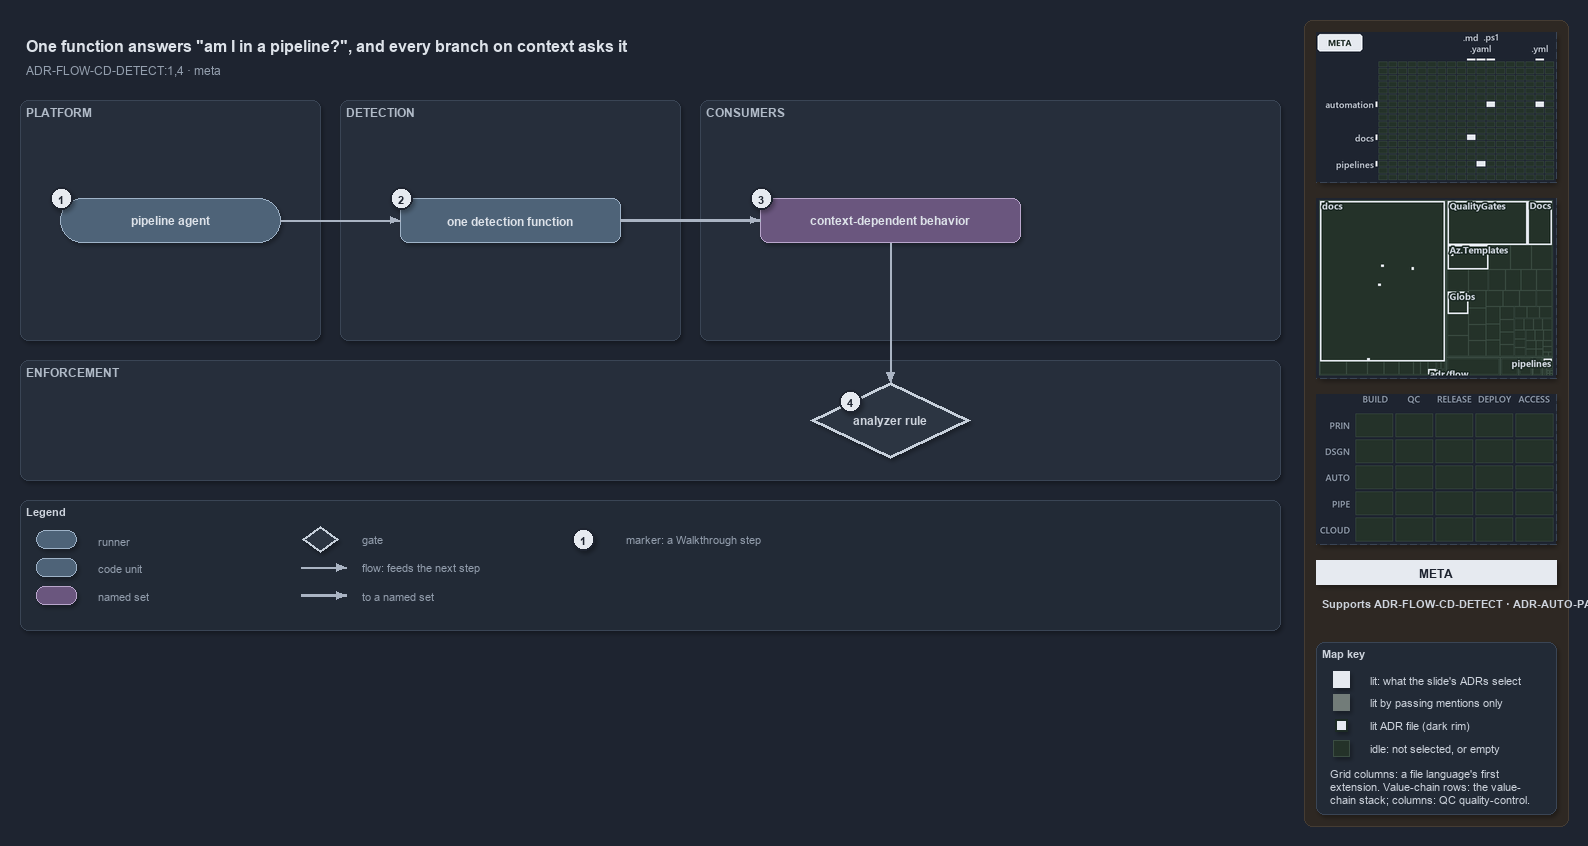

The diagram above was exported from draw.io. Its source (the exported page's mxGraphModel, read from the mxfile embedded in the PNG):
<mxGraphModel dx="1024" dy="768" grid="0" gridSize="10" guides="1" tooltips="1" connect="1" arrows="1" fold="1" page="1" pageScale="1" pageWidth="1572" pageHeight="640" background="#1E2430" math="0" shadow="1">
  <root>
    <mxCell id="0" />
    <mxCell id="1" parent="0" />
    <mxCell id="sidebar-bg" value="" style="rounded=1;arcSize=2;html=1;fillColor=#2E2823;strokeColor=#453C33;shadow=0;" vertex="1" parent="1">
      <mxGeometry x="1304" y="4" width="264" height="806" as="geometry" />
    </mxCell>
    <mxCell id="title" value="One function answers &quot;am I in a pipeline?&quot;, and every branch on context asks it" style="text;html=1;align=left;verticalAlign=middle;fontSize=16;fontStyle=1;fontColor=#DDE2E9;" vertex="1" parent="1">
      <mxGeometry x="20" y="14" width="1260" height="30" as="geometry" />
    </mxCell>
    <mxCell id="subtitle" value="ADR-FLOW-CD-DETECT:1,4 &amp;#183; meta" style="text;html=1;align=left;verticalAlign=middle;fontSize=12;fontColor=#949FAE;" vertex="1" parent="1">
      <mxGeometry x="20" y="44" width="1240" height="20" as="geometry" />
    </mxCell>
    <mxCell id="band-platform" value="PLATFORM" style="rounded=1;html=1;arcSize=3;fillColor=#262E3B;strokeColor=#3A4555;verticalAlign=top;align=left;spacingLeft=8;fontStyle=1;fontSize=12;fontColor=#B0BAC7;" vertex="1" parent="1">
      <mxGeometry x="20" y="84" width="300" height="240" as="geometry" />
    </mxCell>
    <mxCell id="band-detect" value="DETECTION" style="rounded=1;html=1;arcSize=3;fillColor=#262E3B;strokeColor=#3A4555;verticalAlign=top;align=left;spacingLeft=8;fontStyle=1;fontSize=12;fontColor=#B0BAC7;" vertex="1" parent="1">
      <mxGeometry x="340" y="84" width="340" height="240" as="geometry" />
    </mxCell>
    <mxCell id="band-consumers" value="CONSUMERS" style="rounded=1;html=1;arcSize=3;fillColor=#262E3B;strokeColor=#3A4555;verticalAlign=top;align=left;spacingLeft=8;fontStyle=1;fontSize=12;fontColor=#B0BAC7;" vertex="1" parent="1">
      <mxGeometry x="700" y="84" width="580" height="240" as="geometry" />
    </mxCell>
    <mxCell id="band-enforce" value="ENFORCEMENT" style="rounded=1;html=1;arcSize=3;fillColor=#262E3B;strokeColor=#3A4555;verticalAlign=top;align=left;spacingLeft=8;fontStyle=1;fontSize=12;fontColor=#B0BAC7;" vertex="1" parent="1">
      <mxGeometry x="20" y="344" width="1260" height="120" as="geometry" />
    </mxCell>
    <mxCell id="g-agent" value="&lt;b&gt;pipeline agent&lt;/b&gt;" style="rounded=1;arcSize=50;whiteSpace=wrap;html=1;fillColor=#4E6378;strokeColor=#9FB3C8;fontColor=#DDE2E9;fontSize=12;" vertex="1" parent="1">
      <mxGeometry x="60" y="182" width="220" height="44" as="geometry" />
    </mxCell>
    <mxCell id="mark-1" value="1" style="ellipse;html=1;fillColor=#E6EAF0;strokeColor=#1E2430;strokeWidth=2;fontColor=#1E2430;fontStyle=1;fontSize=11;" vertex="1" parent="1">
      <mxGeometry x="50" y="171" width="22" height="22" as="geometry" />
    </mxCell>
    <mxCell id="g-detect" value="&lt;b&gt;one detection function&lt;/b&gt;" style="rounded=1;whiteSpace=wrap;html=1;arcSize=20;fillColor=#4E6378;strokeColor=#9FB3C8;fontColor=#DDE2E9;fontSize=12;" vertex="1" parent="1">
      <mxGeometry x="400" y="182" width="220" height="44" as="geometry" />
    </mxCell>
    <mxCell id="mark-2" value="2" style="ellipse;html=1;fillColor=#E6EAF0;strokeColor=#1E2430;strokeWidth=2;fontColor=#1E2430;fontStyle=1;fontSize=11;" vertex="1" parent="1">
      <mxGeometry x="390" y="171" width="22" height="22" as="geometry" />
    </mxCell>
    <mxCell id="g-consumers" value="&lt;b&gt;context-dependent behavior&lt;/b&gt;" style="rounded=1;whiteSpace=wrap;html=1;arcSize=20;fillColor=#6A567E;strokeColor=#B9A6CC;fontColor=#DDE2E9;fontSize=12;" vertex="1" parent="1">
      <mxGeometry x="760" y="182" width="260" height="44" as="geometry" />
    </mxCell>
    <mxCell id="mark-3" value="3" style="ellipse;html=1;fillColor=#E6EAF0;strokeColor=#1E2430;strokeWidth=2;fontColor=#1E2430;fontStyle=1;fontSize=11;" vertex="1" parent="1">
      <mxGeometry x="750" y="171" width="22" height="22" as="geometry" />
    </mxCell>
    <mxCell id="g-rule" value="&lt;b&gt;analyzer rule&lt;/b&gt;" style="rhombus;whiteSpace=wrap;html=1;fillColor=#2C3542;strokeColor=#C7D0DB;strokeWidth=3;fontColor=#CDD3DC;fontSize=12;" vertex="1" parent="1">
      <mxGeometry x="810" y="366" width="160" height="76" as="geometry" />
    </mxCell>
    <mxCell id="mark-4" value="4" style="ellipse;html=1;fillColor=#E6EAF0;strokeColor=#1E2430;strokeWidth=2;fontColor=#1E2430;fontStyle=1;fontSize=11;" vertex="1" parent="1">
      <mxGeometry x="839" y="374" width="22" height="22" as="geometry" />
    </mxCell>
    <mxCell id="e-agent-detect" value="" style="edgeStyle=orthogonalEdgeStyle;rounded=1;html=1;fontSize=10;fontColor=#CDD3DC;endArrow=block;strokeColor=#AAB4C3;shadow=0;" edge="1" parent="1" source="g-agent" target="g-detect">
      <mxGeometry relative="1" as="geometry" />
    </mxCell>
    <mxCell id="e-detect-consumers" value="" style="edgeStyle=orthogonalEdgeStyle;rounded=1;html=1;fontSize=10;fontColor=#CDD3DC;endArrow=block;strokeColor=#AAB4C3;shadow=0;strokeWidth=2.5;" edge="1" parent="1" source="g-detect" target="g-consumers">
      <mxGeometry relative="1" as="geometry" />
    </mxCell>
    <mxCell id="port-consumers-bottom" value="" style="text;html=1;strokeColor=none;fillColor=none;" vertex="1" parent="1">
      <mxGeometry x="890" y="226" width="1" height="1" as="geometry" />
    </mxCell>
    <mxCell id="port-rule-top" value="" style="text;html=1;strokeColor=none;fillColor=none;" vertex="1" parent="1">
      <mxGeometry x="890" y="366" width="1" height="1" as="geometry" />
    </mxCell>
    <mxCell id="e-consumers-rule" value="" style="edgeStyle=orthogonalEdgeStyle;rounded=1;html=1;fontSize=10;fontColor=#CDD3DC;endArrow=block;strokeColor=#AAB4C3;shadow=0;" edge="1" parent="1" source="port-consumers-bottom" target="port-rule-top">
      <mxGeometry relative="1" as="geometry" />
    </mxCell>
    <mxCell id="legend" value="&lt;b&gt;Legend&lt;/b&gt;" style="rounded=1;whiteSpace=wrap;html=1;arcSize=6;fillColor=#222A36;strokeColor=#3A4555;align=left;verticalAlign=top;spacing=8;fontSize=11;fontColor=#CDD3DC;" vertex="1" parent="1">
      <mxGeometry x="20" y="484" width="1260" height="130" as="geometry" />
    </mxCell>
    <mxCell id="lg-0" value="" style="rounded=1;arcSize=50;html=1;fillColor=#4E6378;strokeColor=#9FB3C8;" vertex="1" parent="1">
      <mxGeometry x="36" y="514" width="40" height="18" as="geometry" />
    </mxCell>
    <mxCell id="lg-0-t" value="runner" style="text;html=1;align=left;verticalAlign=middle;fontSize=11;fontColor=#949FAE;" vertex="1" parent="1">
      <mxGeometry x="92" y="513" width="230" height="20" as="geometry" />
    </mxCell>
    <mxCell id="lg-1" value="" style="rounded=1;html=1;arcSize=20;fillColor=#4E6378;strokeColor=#9FB3C8;" vertex="1" parent="1">
      <mxGeometry x="36" y="542" width="40" height="18" as="geometry" />
    </mxCell>
    <mxCell id="lg-1-t" value="code unit" style="text;html=1;align=left;verticalAlign=middle;fontSize=11;fontColor=#949FAE;" vertex="1" parent="1">
      <mxGeometry x="92" y="541" width="230" height="20" as="geometry" />
    </mxCell>
    <mxCell id="lg-2" value="" style="rounded=1;html=1;arcSize=20;fillColor=#6A567E;strokeColor=#B9A6CC;" vertex="1" parent="1">
      <mxGeometry x="36" y="570" width="40" height="18" as="geometry" />
    </mxCell>
    <mxCell id="lg-2-t" value="named set" style="text;html=1;align=left;verticalAlign=middle;fontSize=11;fontColor=#949FAE;" vertex="1" parent="1">
      <mxGeometry x="92" y="569" width="230" height="20" as="geometry" />
    </mxCell>
    <mxCell id="lg-3" value="" style="rhombus;html=1;fillColor=#2C3542;strokeColor=#C7D0DB;strokeWidth=2;fontColor=#CDD3DC;" vertex="1" parent="1">
      <mxGeometry x="302" y="510" width="36" height="26" as="geometry" />
    </mxCell>
    <mxCell id="lg-3-t" value="gate" style="text;html=1;align=left;verticalAlign=middle;fontSize=11;fontColor=#949FAE;" vertex="1" parent="1">
      <mxGeometry x="356" y="513" width="230" height="20" as="geometry" />
    </mxCell>
    <mxCell id="lg-4-a" value="" style="text;html=1;strokeColor=none;fillColor=none;" vertex="1" parent="1">
      <mxGeometry x="300" y="551" width="1" height="1" as="geometry" />
    </mxCell>
    <mxCell id="lg-4-b" value="" style="text;html=1;strokeColor=none;fillColor=none;" vertex="1" parent="1">
      <mxGeometry x="346" y="551" width="1" height="1" as="geometry" />
    </mxCell>
    <mxCell id="lg-4" value="" style="edgeStyle=orthogonalEdgeStyle;rounded=1;html=1;fontSize=10;fontColor=#CDD3DC;endArrow=block;strokeColor=#AAB4C3;shadow=0;" edge="1" parent="1" source="lg-4-a" target="lg-4-b">
      <mxGeometry relative="1" as="geometry" />
    </mxCell>
    <mxCell id="lg-4-t" value="flow: feeds the next step" style="text;html=1;align=left;verticalAlign=middle;fontSize=11;fontColor=#949FAE;" vertex="1" parent="1">
      <mxGeometry x="356" y="541" width="230" height="20" as="geometry" />
    </mxCell>
    <mxCell id="lg-5-a" value="" style="text;html=1;strokeColor=none;fillColor=none;" vertex="1" parent="1">
      <mxGeometry x="300" y="579" width="1" height="1" as="geometry" />
    </mxCell>
    <mxCell id="lg-5-b" value="" style="text;html=1;strokeColor=none;fillColor=none;" vertex="1" parent="1">
      <mxGeometry x="346" y="579" width="1" height="1" as="geometry" />
    </mxCell>
    <mxCell id="lg-5" value="" style="edgeStyle=orthogonalEdgeStyle;rounded=1;html=1;fontSize=10;fontColor=#CDD3DC;endArrow=block;strokeColor=#AAB4C3;shadow=0;strokeWidth=2.5;" edge="1" parent="1" source="lg-5-a" target="lg-5-b">
      <mxGeometry relative="1" as="geometry" />
    </mxCell>
    <mxCell id="lg-5-t" value="to a named set" style="text;html=1;align=left;verticalAlign=middle;fontSize=11;fontColor=#949FAE;" vertex="1" parent="1">
      <mxGeometry x="356" y="569" width="230" height="20" as="geometry" />
    </mxCell>
    <mxCell id="lg-6" value="1" style="ellipse;html=1;fillColor=#E6EAF0;strokeColor=#1E2430;strokeWidth=2;fontColor=#1E2430;fontStyle=1;fontSize=11;" vertex="1" parent="1">
      <mxGeometry x="572" y="512" width="22" height="22" as="geometry" />
    </mxCell>
    <mxCell id="lg-6-t" value="marker: a Walkthrough step" style="text;html=1;align=left;verticalAlign=middle;fontSize=11;fontColor=#949FAE;" vertex="1" parent="1">
      <mxGeometry x="620" y="513" width="230" height="20" as="geometry" />
    </mxCell>
    <mxCell id="minimap-grid" value="" style="shape=image;imageAspect=0;rounded=1;arcSize=4;whiteSpace=wrap;html=1;fillColor=#262E3B;strokeColor=#3A4555;dashed=1;fontColor=#949FAE;fontSize=11;image=data:image/png,(base64 omitted: 9848 chars);" vertex="1" parent="1">
      <mxGeometry x="1316" y="16" width="240" height="150" as="geometry" />
    </mxCell>
    <mxCell id="minimap-tree" value="" style="shape=image;imageAspect=0;rounded=1;arcSize=4;whiteSpace=wrap;html=1;fillColor=#262E3B;strokeColor=#3A4555;dashed=1;fontColor=#949FAE;fontSize=11;image=data:image/png,(base64 omitted: 19248 chars);" vertex="1" parent="1">
      <mxGeometry x="1316" y="182" width="240" height="180" as="geometry" />
    </mxCell>
    <mxCell id="minimap-chain" value="" style="shape=image;imageAspect=0;rounded=1;arcSize=4;whiteSpace=wrap;html=1;fillColor=#262E3B;strokeColor=#3A4555;dashed=1;fontColor=#949FAE;fontSize=11;image=data:image/png,(base64 omitted: 11912 chars);" vertex="1" parent="1">
      <mxGeometry x="1316" y="378" width="240" height="150" as="geometry" />
    </mxCell>
    <mxCell id="lens-badge" value="META" style="rounded=0;whiteSpace=wrap;html=1;align=center;verticalAlign=middle;fontSize=12;fontStyle=1;fontColor=#1E2430;fillColor=#E6EAF0;strokeColor=none;" vertex="1" parent="1">
      <mxGeometry x="1316" y="544" width="240" height="24" as="geometry" />
    </mxCell>
    <mxCell id="supports" value="&lt;b&gt;Supports&lt;/b&gt; ADR-FLOW-CD-DETECT &amp;#183; ADR-AUTO-PARITY" style="text;html=1;whiteSpace=wrap;align=left;verticalAlign=top;fontSize=11;fontColor=#CDD3DC;" vertex="1" parent="1">
      <mxGeometry x="1316" y="576" width="240" height="38" as="geometry" />
    </mxCell>
    <mxCell id="mapkey" value="&lt;b&gt;Map key&lt;/b&gt;" style="rounded=1;arcSize=6;whiteSpace=wrap;html=1;align=left;verticalAlign=top;fontSize=11;fontColor=#CDD3DC;fillColor=#222A36;strokeColor=#3A4555;spacingLeft=8;spacingTop=2;" vertex="1" parent="1">
      <mxGeometry x="1316" y="626" width="240" height="172" as="geometry" />
    </mxCell>
    <mxCell id="mapkey-lit" value="" style="rounded=0;html=1;fillColor=#E6EAF0;strokeColor=#E6EAF0;" vertex="1" parent="1">
      <mxGeometry x="1333.0" y="655.0" width="16" height="16" as="geometry" />
    </mxCell>
    <mxCell id="mapkey-lit-text" value="lit: what the slide's ADRs select" style="text;html=1;align=left;verticalAlign=middle;fontSize=11;fontColor=#CDD3DC;" vertex="1" parent="1">
      <mxGeometry x="1364" y="653" width="184" height="20" as="geometry" />
    </mxCell>
    <mxCell id="mapkey-touched" value="" style="rounded=0;html=1;fillColor=#727C79;strokeColor=#727C79;" vertex="1" parent="1">
      <mxGeometry x="1333.0" y="678.0" width="16" height="16" as="geometry" />
    </mxCell>
    <mxCell id="mapkey-touched-text" value="lit by passing mentions only" style="text;html=1;align=left;verticalAlign=middle;fontSize=11;fontColor=#CDD3DC;" vertex="1" parent="1">
      <mxGeometry x="1364" y="676" width="184" height="20" as="geometry" />
    </mxCell>
    <mxCell id="mapkey-adr" value="" style="rounded=0;html=1;fillColor=#E6EAF0;strokeColor=#1C2A24;strokeWidth=2;" vertex="1" parent="1">
      <mxGeometry x="1335.0" y="703.0" width="12" height="12" as="geometry" />
    </mxCell>
    <mxCell id="mapkey-adr-text" value="lit ADR file (dark rim)" style="text;html=1;align=left;verticalAlign=middle;fontSize=11;fontColor=#CDD3DC;" vertex="1" parent="1">
      <mxGeometry x="1364" y="699" width="184" height="20" as="geometry" />
    </mxCell>
    <mxCell id="mapkey-idle" value="" style="rounded=0;html=1;fillColor=#243229;strokeColor=#3B4D43;" vertex="1" parent="1">
      <mxGeometry x="1333.0" y="724.0" width="16" height="16" as="geometry" />
    </mxCell>
    <mxCell id="mapkey-idle-text" value="idle: not selected, or empty" style="text;html=1;align=left;verticalAlign=middle;fontSize=11;fontColor=#CDD3DC;" vertex="1" parent="1">
      <mxGeometry x="1364" y="722" width="184" height="20" as="geometry" />
    </mxCell>
    <mxCell id="mapkey-codes" value="Grid columns: a file language's first&lt;br&gt;extension. Value-chain rows: the value-&lt;br&gt;chain stack; columns: QC quality-control." style="text;html=1;align=left;verticalAlign=top;whiteSpace=wrap;fontSize=11;fontColor=#CDD3DC;" vertex="1" parent="1">
      <mxGeometry x="1324" y="746" width="224" height="46" as="geometry" />
    </mxCell>
  </root>
</mxGraphModel>